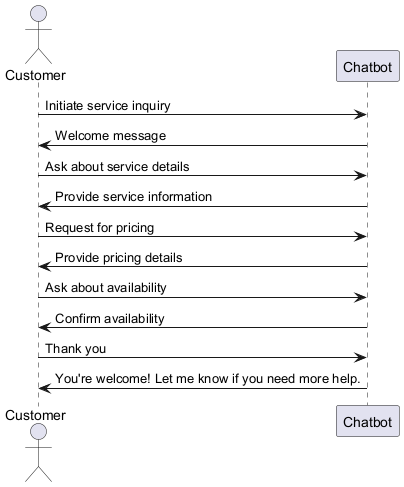

The diagram above was rendered by PlantUML. Its source (embedded in the PNG):
@startuml
actor Customer
participant Chatbot

Customer -> Chatbot : Initiate service inquiry
Chatbot -> Customer : Welcome message
Customer -> Chatbot : Ask about service details
Chatbot -> Customer : Provide service information
Customer -> Chatbot : Request for pricing
Chatbot -> Customer : Provide pricing details
Customer -> Chatbot : Ask about availability
Chatbot -> Customer : Confirm availability
Customer -> Chatbot : Thank you
Chatbot -> Customer : You're welcome! Let me know if you need more help.
@enduml